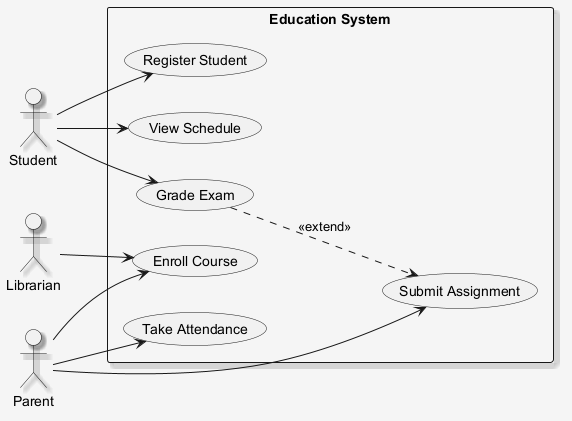

The diagram above was rendered by PlantUML. Its source (embedded in the PNG):
@startuml
skinparam shadowing false
skinparam backgroundColor #F5F5F5
skinparam shadowing true
left to right direction
actor "Librarian" as Librarian
actor "Student" as Student
actor "Parent" as Parent
rectangle "Education System" {
  usecase "Enroll Course" as UC_EnrollCourse
  usecase "Submit Assignment" as UC_SubmitAssignment
  usecase "View Schedule" as UC_ViewSchedule
  usecase "Grade Exam" as UC_GradeExam
  usecase "Take Attendance" as UC_TakeAttendance
  usecase "Register Student" as UC_RegisterStudent
}
Librarian --> UC_EnrollCourse
Student --> UC_GradeExam
Student --> UC_ViewSchedule
Student --> UC_RegisterStudent
Parent --> UC_SubmitAssignment
Parent --> UC_EnrollCourse
Parent --> UC_TakeAttendance
UC_GradeExam ..> UC_SubmitAssignment : <<extend>>
@enduml